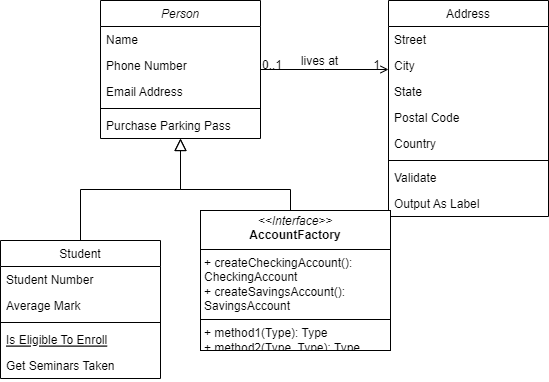

The diagram above was exported from draw.io. Its source (the exported page's mxGraphModel, read from the mxfile embedded in the PNG):
<mxGraphModel dx="1434" dy="772" grid="1" gridSize="10" guides="1" tooltips="1" connect="1" arrows="1" fold="1" page="1" pageScale="1" pageWidth="827" pageHeight="1169" math="0" shadow="0">
  <root>
    <mxCell id="WIyWlLk6GJQsqaUBKTNV-0" />
    <mxCell id="WIyWlLk6GJQsqaUBKTNV-1" parent="WIyWlLk6GJQsqaUBKTNV-0" />
    <mxCell id="zkfFHV4jXpPFQw0GAbJ--0" value="Person" style="swimlane;fontStyle=2;align=center;verticalAlign=top;childLayout=stackLayout;horizontal=1;startSize=26;horizontalStack=0;resizeParent=1;resizeLast=0;collapsible=1;marginBottom=0;rounded=0;shadow=0;strokeWidth=1;" parent="WIyWlLk6GJQsqaUBKTNV-1" vertex="1">
      <mxGeometry x="220" y="120" width="160" height="138" as="geometry">
        <mxRectangle x="230" y="140" width="160" height="26" as="alternateBounds" />
      </mxGeometry>
    </mxCell>
    <mxCell id="zkfFHV4jXpPFQw0GAbJ--1" value="Name" style="text;align=left;verticalAlign=top;spacingLeft=4;spacingRight=4;overflow=hidden;rotatable=0;points=[[0,0.5],[1,0.5]];portConstraint=eastwest;" parent="zkfFHV4jXpPFQw0GAbJ--0" vertex="1">
      <mxGeometry y="26" width="160" height="26" as="geometry" />
    </mxCell>
    <mxCell id="zkfFHV4jXpPFQw0GAbJ--2" value="Phone Number" style="text;align=left;verticalAlign=top;spacingLeft=4;spacingRight=4;overflow=hidden;rotatable=0;points=[[0,0.5],[1,0.5]];portConstraint=eastwest;rounded=0;shadow=0;html=0;" parent="zkfFHV4jXpPFQw0GAbJ--0" vertex="1">
      <mxGeometry y="52" width="160" height="26" as="geometry" />
    </mxCell>
    <mxCell id="zkfFHV4jXpPFQw0GAbJ--3" value="Email Address" style="text;align=left;verticalAlign=top;spacingLeft=4;spacingRight=4;overflow=hidden;rotatable=0;points=[[0,0.5],[1,0.5]];portConstraint=eastwest;rounded=0;shadow=0;html=0;" parent="zkfFHV4jXpPFQw0GAbJ--0" vertex="1">
      <mxGeometry y="78" width="160" height="26" as="geometry" />
    </mxCell>
    <mxCell id="zkfFHV4jXpPFQw0GAbJ--4" value="" style="line;html=1;strokeWidth=1;align=left;verticalAlign=middle;spacingTop=-1;spacingLeft=3;spacingRight=3;rotatable=0;labelPosition=right;points=[];portConstraint=eastwest;" parent="zkfFHV4jXpPFQw0GAbJ--0" vertex="1">
      <mxGeometry y="104" width="160" height="8" as="geometry" />
    </mxCell>
    <mxCell id="zkfFHV4jXpPFQw0GAbJ--5" value="Purchase Parking Pass" style="text;align=left;verticalAlign=top;spacingLeft=4;spacingRight=4;overflow=hidden;rotatable=0;points=[[0,0.5],[1,0.5]];portConstraint=eastwest;" parent="zkfFHV4jXpPFQw0GAbJ--0" vertex="1">
      <mxGeometry y="112" width="160" height="26" as="geometry" />
    </mxCell>
    <mxCell id="zkfFHV4jXpPFQw0GAbJ--6" value="Student" style="swimlane;fontStyle=0;align=center;verticalAlign=top;childLayout=stackLayout;horizontal=1;startSize=26;horizontalStack=0;resizeParent=1;resizeLast=0;collapsible=1;marginBottom=0;rounded=0;shadow=0;strokeWidth=1;" parent="WIyWlLk6GJQsqaUBKTNV-1" vertex="1">
      <mxGeometry x="120" y="360" width="160" height="138" as="geometry">
        <mxRectangle x="130" y="380" width="160" height="26" as="alternateBounds" />
      </mxGeometry>
    </mxCell>
    <mxCell id="zkfFHV4jXpPFQw0GAbJ--7" value="Student Number" style="text;align=left;verticalAlign=top;spacingLeft=4;spacingRight=4;overflow=hidden;rotatable=0;points=[[0,0.5],[1,0.5]];portConstraint=eastwest;" parent="zkfFHV4jXpPFQw0GAbJ--6" vertex="1">
      <mxGeometry y="26" width="160" height="26" as="geometry" />
    </mxCell>
    <mxCell id="zkfFHV4jXpPFQw0GAbJ--8" value="Average Mark" style="text;align=left;verticalAlign=top;spacingLeft=4;spacingRight=4;overflow=hidden;rotatable=0;points=[[0,0.5],[1,0.5]];portConstraint=eastwest;rounded=0;shadow=0;html=0;" parent="zkfFHV4jXpPFQw0GAbJ--6" vertex="1">
      <mxGeometry y="52" width="160" height="26" as="geometry" />
    </mxCell>
    <mxCell id="zkfFHV4jXpPFQw0GAbJ--9" value="" style="line;html=1;strokeWidth=1;align=left;verticalAlign=middle;spacingTop=-1;spacingLeft=3;spacingRight=3;rotatable=0;labelPosition=right;points=[];portConstraint=eastwest;" parent="zkfFHV4jXpPFQw0GAbJ--6" vertex="1">
      <mxGeometry y="78" width="160" height="8" as="geometry" />
    </mxCell>
    <mxCell id="zkfFHV4jXpPFQw0GAbJ--10" value="Is Eligible To Enroll" style="text;align=left;verticalAlign=top;spacingLeft=4;spacingRight=4;overflow=hidden;rotatable=0;points=[[0,0.5],[1,0.5]];portConstraint=eastwest;fontStyle=4" parent="zkfFHV4jXpPFQw0GAbJ--6" vertex="1">
      <mxGeometry y="86" width="160" height="26" as="geometry" />
    </mxCell>
    <mxCell id="zkfFHV4jXpPFQw0GAbJ--11" value="Get Seminars Taken" style="text;align=left;verticalAlign=top;spacingLeft=4;spacingRight=4;overflow=hidden;rotatable=0;points=[[0,0.5],[1,0.5]];portConstraint=eastwest;" parent="zkfFHV4jXpPFQw0GAbJ--6" vertex="1">
      <mxGeometry y="112" width="160" height="26" as="geometry" />
    </mxCell>
    <mxCell id="zkfFHV4jXpPFQw0GAbJ--12" value="" style="endArrow=block;endSize=10;endFill=0;shadow=0;strokeWidth=1;rounded=0;curved=0;edgeStyle=elbowEdgeStyle;elbow=vertical;" parent="WIyWlLk6GJQsqaUBKTNV-1" source="zkfFHV4jXpPFQw0GAbJ--6" target="zkfFHV4jXpPFQw0GAbJ--0" edge="1">
      <mxGeometry width="160" relative="1" as="geometry">
        <mxPoint x="200" y="203" as="sourcePoint" />
        <mxPoint x="200" y="203" as="targetPoint" />
      </mxGeometry>
    </mxCell>
    <mxCell id="zkfFHV4jXpPFQw0GAbJ--13" value="Professor" style="swimlane;fontStyle=0;align=center;verticalAlign=top;childLayout=stackLayout;horizontal=1;startSize=26;horizontalStack=0;resizeParent=1;resizeLast=0;collapsible=1;marginBottom=0;rounded=0;shadow=0;strokeWidth=1;" parent="WIyWlLk6GJQsqaUBKTNV-1" vertex="1">
      <mxGeometry x="330" y="360" width="160" height="70" as="geometry">
        <mxRectangle x="340" y="380" width="170" height="26" as="alternateBounds" />
      </mxGeometry>
    </mxCell>
    <mxCell id="zkfFHV4jXpPFQw0GAbJ--14" value="Salary" style="text;align=left;verticalAlign=top;spacingLeft=4;spacingRight=4;overflow=hidden;rotatable=0;points=[[0,0.5],[1,0.5]];portConstraint=eastwest;" parent="zkfFHV4jXpPFQw0GAbJ--13" vertex="1">
      <mxGeometry y="26" width="160" height="26" as="geometry" />
    </mxCell>
    <mxCell id="zkfFHV4jXpPFQw0GAbJ--15" value="" style="line;html=1;strokeWidth=1;align=left;verticalAlign=middle;spacingTop=-1;spacingLeft=3;spacingRight=3;rotatable=0;labelPosition=right;points=[];portConstraint=eastwest;" parent="zkfFHV4jXpPFQw0GAbJ--13" vertex="1">
      <mxGeometry y="52" width="160" height="8" as="geometry" />
    </mxCell>
    <mxCell id="zkfFHV4jXpPFQw0GAbJ--16" value="" style="endArrow=block;endSize=10;endFill=0;shadow=0;strokeWidth=1;rounded=0;curved=0;edgeStyle=elbowEdgeStyle;elbow=vertical;" parent="WIyWlLk6GJQsqaUBKTNV-1" source="zkfFHV4jXpPFQw0GAbJ--13" target="zkfFHV4jXpPFQw0GAbJ--0" edge="1">
      <mxGeometry width="160" relative="1" as="geometry">
        <mxPoint x="210" y="373" as="sourcePoint" />
        <mxPoint x="310" y="271" as="targetPoint" />
      </mxGeometry>
    </mxCell>
    <mxCell id="zkfFHV4jXpPFQw0GAbJ--17" value="Address" style="swimlane;fontStyle=0;align=center;verticalAlign=top;childLayout=stackLayout;horizontal=1;startSize=26;horizontalStack=0;resizeParent=1;resizeLast=0;collapsible=1;marginBottom=0;rounded=0;shadow=0;strokeWidth=1;" parent="WIyWlLk6GJQsqaUBKTNV-1" vertex="1">
      <mxGeometry x="508" y="120" width="160" height="216" as="geometry">
        <mxRectangle x="550" y="140" width="160" height="26" as="alternateBounds" />
      </mxGeometry>
    </mxCell>
    <mxCell id="zkfFHV4jXpPFQw0GAbJ--18" value="Street" style="text;align=left;verticalAlign=top;spacingLeft=4;spacingRight=4;overflow=hidden;rotatable=0;points=[[0,0.5],[1,0.5]];portConstraint=eastwest;" parent="zkfFHV4jXpPFQw0GAbJ--17" vertex="1">
      <mxGeometry y="26" width="160" height="26" as="geometry" />
    </mxCell>
    <mxCell id="zkfFHV4jXpPFQw0GAbJ--19" value="City" style="text;align=left;verticalAlign=top;spacingLeft=4;spacingRight=4;overflow=hidden;rotatable=0;points=[[0,0.5],[1,0.5]];portConstraint=eastwest;rounded=0;shadow=0;html=0;" parent="zkfFHV4jXpPFQw0GAbJ--17" vertex="1">
      <mxGeometry y="52" width="160" height="26" as="geometry" />
    </mxCell>
    <mxCell id="zkfFHV4jXpPFQw0GAbJ--20" value="State" style="text;align=left;verticalAlign=top;spacingLeft=4;spacingRight=4;overflow=hidden;rotatable=0;points=[[0,0.5],[1,0.5]];portConstraint=eastwest;rounded=0;shadow=0;html=0;" parent="zkfFHV4jXpPFQw0GAbJ--17" vertex="1">
      <mxGeometry y="78" width="160" height="26" as="geometry" />
    </mxCell>
    <mxCell id="zkfFHV4jXpPFQw0GAbJ--21" value="Postal Code" style="text;align=left;verticalAlign=top;spacingLeft=4;spacingRight=4;overflow=hidden;rotatable=0;points=[[0,0.5],[1,0.5]];portConstraint=eastwest;rounded=0;shadow=0;html=0;" parent="zkfFHV4jXpPFQw0GAbJ--17" vertex="1">
      <mxGeometry y="104" width="160" height="26" as="geometry" />
    </mxCell>
    <mxCell id="zkfFHV4jXpPFQw0GAbJ--22" value="Country" style="text;align=left;verticalAlign=top;spacingLeft=4;spacingRight=4;overflow=hidden;rotatable=0;points=[[0,0.5],[1,0.5]];portConstraint=eastwest;rounded=0;shadow=0;html=0;" parent="zkfFHV4jXpPFQw0GAbJ--17" vertex="1">
      <mxGeometry y="130" width="160" height="26" as="geometry" />
    </mxCell>
    <mxCell id="zkfFHV4jXpPFQw0GAbJ--23" value="" style="line;html=1;strokeWidth=1;align=left;verticalAlign=middle;spacingTop=-1;spacingLeft=3;spacingRight=3;rotatable=0;labelPosition=right;points=[];portConstraint=eastwest;" parent="zkfFHV4jXpPFQw0GAbJ--17" vertex="1">
      <mxGeometry y="156" width="160" height="8" as="geometry" />
    </mxCell>
    <mxCell id="zkfFHV4jXpPFQw0GAbJ--24" value="Validate" style="text;align=left;verticalAlign=top;spacingLeft=4;spacingRight=4;overflow=hidden;rotatable=0;points=[[0,0.5],[1,0.5]];portConstraint=eastwest;" parent="zkfFHV4jXpPFQw0GAbJ--17" vertex="1">
      <mxGeometry y="164" width="160" height="26" as="geometry" />
    </mxCell>
    <mxCell id="zkfFHV4jXpPFQw0GAbJ--25" value="Output As Label" style="text;align=left;verticalAlign=top;spacingLeft=4;spacingRight=4;overflow=hidden;rotatable=0;points=[[0,0.5],[1,0.5]];portConstraint=eastwest;" parent="zkfFHV4jXpPFQw0GAbJ--17" vertex="1">
      <mxGeometry y="190" width="160" height="26" as="geometry" />
    </mxCell>
    <mxCell id="zkfFHV4jXpPFQw0GAbJ--26" value="" style="endArrow=open;shadow=0;strokeWidth=1;rounded=0;curved=0;endFill=1;edgeStyle=elbowEdgeStyle;elbow=vertical;" parent="WIyWlLk6GJQsqaUBKTNV-1" source="zkfFHV4jXpPFQw0GAbJ--0" target="zkfFHV4jXpPFQw0GAbJ--17" edge="1">
      <mxGeometry x="0.5" y="41" relative="1" as="geometry">
        <mxPoint x="380" y="192" as="sourcePoint" />
        <mxPoint x="540" y="192" as="targetPoint" />
        <mxPoint x="-40" y="32" as="offset" />
      </mxGeometry>
    </mxCell>
    <mxCell id="zkfFHV4jXpPFQw0GAbJ--27" value="0..1" style="resizable=0;align=left;verticalAlign=bottom;labelBackgroundColor=none;fontSize=12;" parent="zkfFHV4jXpPFQw0GAbJ--26" connectable="0" vertex="1">
      <mxGeometry x="-1" relative="1" as="geometry">
        <mxPoint y="4" as="offset" />
      </mxGeometry>
    </mxCell>
    <mxCell id="zkfFHV4jXpPFQw0GAbJ--28" value="1" style="resizable=0;align=right;verticalAlign=bottom;labelBackgroundColor=none;fontSize=12;" parent="zkfFHV4jXpPFQw0GAbJ--26" connectable="0" vertex="1">
      <mxGeometry x="1" relative="1" as="geometry">
        <mxPoint x="-7" y="4" as="offset" />
      </mxGeometry>
    </mxCell>
    <mxCell id="zkfFHV4jXpPFQw0GAbJ--29" value="lives at" style="text;html=1;resizable=0;points=[];;align=center;verticalAlign=middle;labelBackgroundColor=none;rounded=0;shadow=0;strokeWidth=1;fontSize=12;" parent="zkfFHV4jXpPFQw0GAbJ--26" vertex="1" connectable="0">
      <mxGeometry x="0.5" y="49" relative="1" as="geometry">
        <mxPoint x="-38" y="40" as="offset" />
      </mxGeometry>
    </mxCell>
    <mxCell id="W72LCOEiRgeDz6h0vU20-0" value="&lt;p style=&quot;margin:0px;margin-top:4px;text-align:center;&quot;&gt;&lt;i&gt;&amp;lt;&amp;lt;Interface&amp;gt;&amp;gt;&lt;/i&gt;&lt;br/&gt;&lt;b&gt;Interface&lt;/b&gt;&lt;/p&gt;&lt;hr size=&quot;1&quot; style=&quot;border-style:solid;&quot;/&gt;&lt;p style=&quot;margin:0px;margin-left:4px;&quot;&gt;+ field1: Type&lt;br/&gt;+ field2: Type&lt;/p&gt;&lt;hr size=&quot;1&quot; style=&quot;border-style:solid;&quot;/&gt;&lt;p style=&quot;margin:0px;margin-left:4px;&quot;&gt;+ method1(Type): Type&lt;br/&gt;+ method2(Type, Type): Type&lt;/p&gt;" style="verticalAlign=top;align=left;overflow=fill;html=1;whiteSpace=wrap;" vertex="1" parent="WIyWlLk6GJQsqaUBKTNV-1">
      <mxGeometry x="320" y="330" width="190" height="140" as="geometry" />
    </mxCell>
    <mxCell id="W72LCOEiRgeDz6h0vU20-1" value="&lt;p style=&quot;margin:0px;margin-top:4px;text-align:center;&quot;&gt;&lt;i&gt;&amp;lt;&amp;lt;Interface&amp;gt;&amp;gt;&lt;/i&gt;&lt;br&gt;&lt;b&gt;AccountFactory&lt;/b&gt;&lt;/p&gt;&lt;hr size=&quot;1&quot; style=&quot;border-style:solid;&quot;&gt;&lt;p style=&quot;margin:0px;margin-left:4px;&quot;&gt;+ createCheckingAccount(): CheckingAccount&lt;br&gt;+ createSavingsAccount(): SavingsAccount&lt;/p&gt;&lt;hr size=&quot;1&quot; style=&quot;border-style:solid;&quot;&gt;&lt;p style=&quot;margin:0px;margin-left:4px;&quot;&gt;+ method1(Type): Type&lt;br&gt;+ method2(Type, Type): Type&lt;/p&gt;" style="verticalAlign=top;align=left;overflow=fill;html=1;whiteSpace=wrap;" vertex="1" parent="WIyWlLk6GJQsqaUBKTNV-1">
      <mxGeometry x="320" y="330" width="190" height="140" as="geometry" />
    </mxCell>
  </root>
</mxGraphModel>